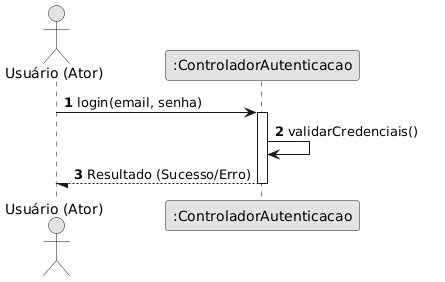

The diagram above was rendered by PlantUML. Its source (embedded in the PNG):
@startuml
skinparam monochrome true
autonumber
actor "Usuário (Ator)" as U
participant ":ControladorAutenticacao" as C
U -> C : login(email, senha)
activate C
C -> C : validarCredenciais()
C --/ U : Resultado (Sucesso/Erro)
deactivate C
@enduml